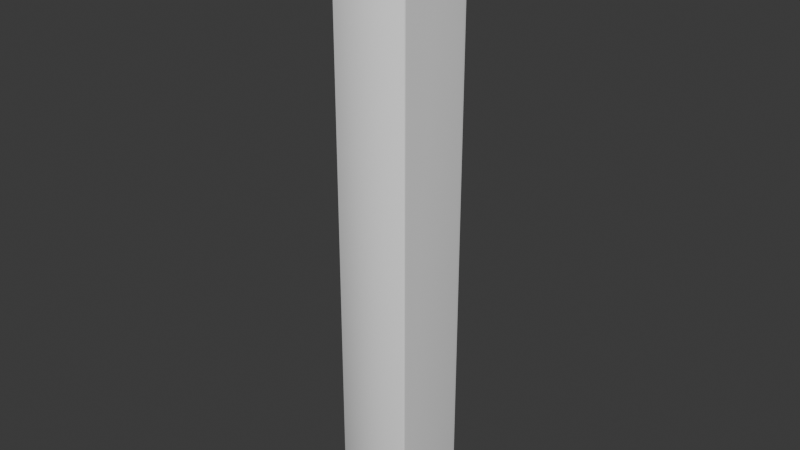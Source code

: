 # Source: GasStationPillar.blend  (saved by Blender 5.0.119; exported with 4.5.12 LTS)
import bpy
from mathutils import Matrix  # noqa: F401  (used for matrix-valued properties, if any)

bpy.ops.wm.read_factory_settings(use_empty=True)
scene = bpy.context.scene
scene.name = 'Scene'

# ---- collections
col_collection = bpy.data.collections.new('Collection'); scene.collection.children.link(col_collection)

# ---- world
world_world = bpy.data.worlds.new('World'); scene.world = world_world
world_world.use_nodes = True; world_world.node_tree.nodes.clear()
_N = world_world.node_tree.nodes; _L = world_world.node_tree.links
n0 = _N.new('ShaderNodeOutputWorld'); n0.name = 'World Output'; n0.location = (200, 100)
n1 = _N.new('ShaderNodeBackground'); n1.name = 'Background'; n1.location = (-200, 100)
n1.inputs[0].default_value = (0.05088, 0.05088, 0.05088, 1.0)
_L.new(n1.outputs[0], n0.inputs[0])
n0.is_active_output = True
world_world.color = (0.05088, 0.05088, 0.05088)
world_world.sun_shadow_jitter_overblur = 0.0

# ---- meshes
me_cylinder_004 = bpy.data.meshes.new('Cylinder.004')
me_cylinder_004.from_pydata([(0.1896, -1.583, -0.002396), (0.2001, -1.583, 0.03015), (0.1969, -1.583, 0.007084), (0.2047, -1.583, 0.3966), (0.195, -1.583, 0.4294), (0.2021, -1.583, 0.4197), (-0.208, -1.583, 0.03528), (-0.1984, -1.583, 0.002482), (-0.2054, -1.583, 0.01214), (-0.193, -1.583, 0.4343), (-0.2034, -1.583, 0.4017), (-0.2002, -1.583, 0.4248), (0.1887, 1.57, 0.04252), (0.1943, 1.562, 0.02585), (0.1782, 1.57, 0.009975), (0.1903, 1.566, 0.03316), (0.1881, 1.568, 0.01948), (0.1891, 1.566, 0.01234), (0.1855, 1.57, 0.01946), (0.193, 1.57, 0.3845), (0.1833, 1.57, 0.4173), (0.1988, 1.562, 0.4016), (0.1903, 1.57, 0.4077), (0.1929, 1.568, 0.4077), (0.194, 1.566, 0.4147), (0.1947, 1.566, 0.3943), (-0.192, 1.57, 0.3894), (-0.1976, 1.562, 0.4061), (-0.1815, 1.57, 0.4219), (-0.1936, 1.566, 0.3988), (-0.1915, 1.568, 0.4124), (-0.1925, 1.566, 0.4196), (-0.1888, 1.57, 0.4124), (-0.1963, 1.57, 0.04736), (-0.1867, 1.57, 0.01456), (-0.2021, 1.562, 0.03017), (-0.1937, 1.57, 0.02422), (-0.1963, 1.568, 0.02414), (-0.1974, 1.566, 0.01706), (-0.1981, 1.566, 0.03748), (0.1967, 1.531, 0.2403), (0.1963, 1.531, 0.1856), (0.1908, 1.538, 0.2136), (0.1943, 1.531, 0.2132), (0.1928, 1.533, 0.2133), (0.1923, 1.534, 0.1985), (0.1927, 1.534, 0.2282), (-0.2001, 1.531, 0.1916), (-0.1996, 1.531, 0.2463), (-0.1942, 1.538, 0.2184), (-0.1976, 1.531, 0.2187), (-0.1961, 1.533, 0.2186), (-0.1957, 1.534, 0.2334), (-0.196, 1.534, 0.2037), (0.1972, 1.53, 0.2403), (0.2024, 1.514, 0.2133), (0.1963, 1.531, 0.1856), (0.2009, 1.522, 0.2256), (0.1996, 1.524, 0.2131), (0.2006, 1.522, 0.2005), (0.1945, 1.531, 0.2132), (0.1992, 1.562, 0.4021), (0.195, 1.562, 0.4294), (0.2047, 1.549, 0.3966), (0.2002, 1.562, 0.4211), (0.2023, 1.558, 0.4163), (0.2021, 1.555, 0.4197), (0.2031, 1.555, 0.3981), (-0.2034, 1.549, 0.4017), (-0.193, 1.562, 0.4343), (-0.1976, 1.562, 0.4061), (-0.2002, 1.555, 0.4248), (-0.2005, 1.558, 0.4212), (-0.1983, 1.562, 0.4259), (-0.2017, 1.555, 0.4029), (-0.2005, 1.531, 0.1916), (-0.2057, 1.514, 0.2185), (-0.1996, 1.531, 0.2463), (-0.2043, 1.522, 0.2063), (-0.2029, 1.524, 0.2187), (-0.2039, 1.522, 0.2314), (-0.1978, 1.531, 0.2187), (-0.2025, 1.562, 0.02975), (-0.1984, 1.562, 0.002482), (-0.208, 1.549, 0.03528), (-0.2036, 1.562, 0.01071), (-0.2056, 1.558, 0.01553), (-0.2054, 1.555, 0.01214), (-0.2064, 1.555, 0.0338), (0.2001, 1.549, 0.03015), (0.1896, 1.562, -0.002396), (0.1943, 1.562, 0.02581), (0.1969, 1.555, 0.007084), (0.1972, 1.558, 0.01065), (0.195, 1.562, 0.006013), (0.1984, 1.555, 0.029), (0.1833, 1.607, 0.4173), (0.193, 1.607, 0.3845), (0.1903, 1.607, 0.4077), (-0.192, 1.607, 0.3894), (-0.1815, 1.607, 0.4219), (-0.1888, 1.607, 0.4124), (-0.1867, 1.607, 0.01456), (-0.1963, 1.607, 0.04736), (-0.1937, 1.607, 0.02422), (0.1887, 1.607, 0.04252), (0.1782, 1.607, 0.009975), (0.1855, 1.607, 0.01945)], [], [(12, 15, 16, 18), (13, 17, 16, 15), (14, 18, 16, 17), (19, 22, 23, 25), (20, 24, 23, 22), (21, 25, 23, 24), (26, 29, 30, 32), (27, 31, 30, 29), (28, 32, 30, 31), (33, 36, 37, 39), (34, 38, 37, 36), (35, 39, 37, 38), (40, 43, 44, 46), (41, 45, 44, 43), (42, 46, 44, 45), (47, 50, 51, 53), (48, 52, 51, 50), (49, 53, 51, 52), (54, 57, 58, 60), (55, 59, 58, 57), (56, 60, 58, 59), (61, 64, 65, 67), (62, 66, 65, 64), (63, 67, 65, 66), (68, 71, 72, 74), (69, 73, 72, 71), (70, 74, 72, 73), (75, 78, 79, 81), (76, 80, 79, 78), (77, 81, 79, 80), (82, 85, 86, 88), (83, 87, 86, 85), (84, 88, 86, 87), (89, 92, 93, 95), (90, 94, 93, 92), (91, 95, 93, 94), (54, 61, 67, 57), (57, 67, 63, 55), (75, 82, 88, 78), (78, 88, 84, 76), (3, 63, 66, 5), (5, 66, 62, 4), (68, 10, 11, 71), (71, 11, 9, 69), (83, 7, 8, 87), (87, 8, 6, 84), (0, 90, 92, 2), (2, 92, 89, 1), (91, 56, 59, 95), (95, 59, 55, 89), (70, 77, 80, 74), (74, 80, 76, 68), (28, 100, 101, 32), (32, 101, 99, 26), (42, 19, 25, 46), (46, 25, 21, 40), (49, 33, 39, 53), (53, 39, 35, 47), (12, 42, 45, 15), (15, 45, 41, 13), (26, 49, 52, 29), (29, 52, 48, 27), (56, 41, 43, 60), (60, 43, 40, 54), (20, 62, 64, 24), (24, 64, 61, 21), (27, 70, 73, 31), (31, 73, 69, 28), (77, 48, 50, 81), (81, 50, 47, 75), (34, 83, 85, 38), (38, 85, 82, 35), (13, 91, 94, 17), (17, 94, 90, 14), (33, 103, 104, 36), (36, 104, 102, 34), (105, 12, 18, 107), (107, 18, 14, 106), (19, 97, 98, 22), (22, 98, 96, 20), (7, 83, 90, 0), (1, 89, 55, 63, 3), (4, 62, 69, 9), (10, 68, 76, 84, 6), (34, 14, 90, 83), (19, 42, 12, 105, 97), (14, 34, 102, 106), (13, 41, 56, 91), (20, 28, 69, 62), (40, 21, 61, 54), (28, 20, 96, 100), (33, 49, 26, 99, 103), (27, 48, 77, 70), (47, 35, 82, 75)])
me_cylinder_004.polygons.foreach_set('use_smooth', [True] * 94)
_k = set([(2, 92), (5, 66), (8, 87), (11, 71), (13, 15), (16, 17), (16, 18), (17, 94), (18, 107), (21, 25), (22, 23), (22, 98), (23, 24), (24, 64), (27, 29), (30, 31), (30, 32), (31, 73), (32, 101), (35, 39), (36, 37), (36, 104), (37, 38), (38, 85), (43, 60), (50, 81), (64, 65), (65, 66), (71, 72), (72, 73), (85, 86), (86, 87), (92, 93), (93, 94)])
me_cylinder_004.attributes.new('sharp_edge', 'BOOLEAN', 'EDGE').data.foreach_set('value', [ (min(e.vertices), max(e.vertices)) in _k for e in me_cylinder_004.edges])
_uv = me_cylinder_004.uv_layers.new(name='UVMap')
_uv.uv.foreach_set('vector', [0.8679, 0.724, 0.8679, 0.7303, 0.8684, 0.7414, 0.8679, 0.7429, 0.8714, 0.7336, 0.8711, 0.7453, 0.8684, 0.7414, 0.8679, 0.7303, 0.8617, 0.7429, 0.8679, 0.7429, 0.8684, 0.7414, 0.8711, 0.7453, 0.8679, 0.526, 0.8679, 0.5071, 0.8684, 0.5086, 0.8679, 0.5193, 0.8617, 0.5071, 0.8709, 0.5041, 0.8684, 0.5086, 0.8679, 0.5071, 0.8713, 0.5161, 0.8679, 0.5193, 0.8684, 0.5086, 0.8709, 0.5041, 0.6321, 0.526, 0.6321, 0.5197, 0.6316, 0.5086, 0.6321, 0.5071, 0.6285, 0.5163, 0.6289, 0.5047, 0.6316, 0.5086, 0.6321, 0.5197, 0.6382, 0.5071, 0.6321, 0.5071, 0.6316, 0.5086, 0.6289, 0.5047, 0.6321, 0.724, 0.6321, 0.7429, 0.6316, 0.7414, 0.6321, 0.7308, 0.6383, 0.7429, 0.629, 0.746, 0.6316, 0.7414, 0.6321, 0.7429, 0.6287, 0.734, 0.6321, 0.7308, 0.6316, 0.7414, 0.629, 0.746, 0.8713, 0.6094, 0.8681, 0.625, 0.8679, 0.625, 0.8679, 0.6155, 0.8714, 0.6411, 0.8679, 0.6345, 0.8679, 0.625, 0.8681, 0.625, 0.8679, 0.625, 0.8679, 0.6155, 0.8679, 0.625, 0.8679, 0.6345, 0.6287, 0.6405, 0.6319, 0.625, 0.6321, 0.625, 0.6321, 0.6345, 0.6285, 0.6089, 0.6321, 0.6155, 0.6321, 0.625, 0.6319, 0.625, 0.6321, 0.625, 0.6321, 0.6345, 0.6321, 0.625, 0.6321, 0.6155, 0.8716, 0.6094, 0.875, 0.619, 0.8738, 0.6198, 0.8682, 0.625, 0.6215, 0.125, 0.625, 0.1184, 0.625, 0.1145, 0.625, 0.131, 0.8715, 0.6411, 0.8682, 0.625, 0.8738, 0.6198, 0.875, 0.6316, 0.8716, 0.5158, 0.8747, 0.5003, 0.875, 0.5, 0.875, 0.5191, 0.625, 0.2562, 0.6245, 0.25, 0.6249, 0.2452, 0.625, 0.2503, 0.6244, 0.2311, 0.625, 0.2309, 0.6249, 0.2452, 0.6245, 0.25, 0.6244, 0.5189, 0.6246, 0.4987, 0.6249, 0.5032, 0.625, 0.5191, 0.6287, 0.4975, 0.6253, 0.5003, 0.6249, 0.5032, 0.6246, 0.4987, 0.6285, 0.5163, 0.625, 0.5191, 0.6249, 0.5032, 0.6253, 0.5003, 0.6284, 0.6405, 0.625, 0.631, 0.6258, 0.625, 0.6318, 0.625, 0.6215, 0.625, 0.625, 0.6184, 0.6258, 0.625, 0.625, 0.631, 0.6285, 0.6089, 0.6318, 0.625, 0.6258, 0.625, 0.625, 0.6184, 0.6284, 0.7342, 0.6252, 0.7499, 0.6249, 0.7468, 0.625, 0.7309, 0.6275, 0.7537, 0.6245, 0.75, 0.6249, 0.7468, 0.6252, 0.7499, 0.6244, 0.7311, 0.625, 0.7309, 0.6249, 0.7468, 0.6245, 0.75, 0.6244, 0.01891, 0.6245, 0.0, 0.6247, 0.0, 0.625, 0.01908, 0.8688, 0.75, 0.8747, 0.7497, 0.875, 0.7452, 0.8751, 0.7553, 0.8715, 0.7336, 0.875, 0.7309, 0.875, 0.7452, 0.8747, 0.7497, 0.8716, 0.6094, 0.8716, 0.5158, 0.875, 0.5191, 0.875, 0.619, 0.625, 0.131, 0.625, 0.2309, 0.6244, 0.2311, 0.6215, 0.125, 0.6284, 0.6405, 0.6284, 0.7342, 0.625, 0.7309, 0.625, 0.631, 0.625, 0.631, 0.625, 0.7309, 0.6244, 0.7311, 0.6215, 0.625, 0.375, 0.2311, 0.6244, 0.2311, 0.6245, 0.25, 0.375, 0.25, 0.375, 0.25, 0.6245, 0.25, 0.625, 0.2562, 0.375, 0.2562, 0.6244, 0.5189, 0.375, 0.5189, 0.375, 0.5, 0.6246, 0.4987, 0.6246, 0.4987, 0.375, 0.5, 0.375, 0.4938, 0.6287, 0.4975, 0.6275, 0.7537, 0.375, 0.7562, 0.375, 0.75, 0.6245, 0.75, 0.6245, 0.75, 0.375, 0.75, 0.375, 0.7311, 0.6244, 0.7311, 0.375, 0.9938, 0.625, 0.9938, 0.6245, 1.0, 0.375, 1.0, 0.375, 0.0, 0.6245, 0.0, 0.6244, 0.01891, 0.375, 0.01891, 0.8715, 0.7336, 0.8715, 0.6411, 0.875, 0.6316, 0.875, 0.7309, 0.625, 0.01908, 0.625, 0.1184, 0.6215, 0.125, 0.6244, 0.01891, 0.6285, 0.5163, 0.6285, 0.6089, 0.625, 0.6184, 0.625, 0.5191, 0.625, 0.5191, 0.625, 0.6184, 0.6215, 0.625, 0.6244, 0.5189, 0.6382, 0.5071, 0.6382, 0.5071, 0.6321, 0.5071, 0.6321, 0.5071, 0.6321, 0.5071, 0.6321, 0.5071, 0.6321, 0.526, 0.6321, 0.526, 0.8679, 0.625, 0.8679, 0.526, 0.8679, 0.5193, 0.8679, 0.6155, 0.8679, 0.6155, 0.8679, 0.5193, 0.8713, 0.5161, 0.8713, 0.6094, 0.6321, 0.625, 0.6321, 0.724, 0.6321, 0.7308, 0.6321, 0.6345, 0.6321, 0.6345, 0.6321, 0.7308, 0.6287, 0.734, 0.6287, 0.6405, 0.8679, 0.724, 0.8679, 0.625, 0.8679, 0.6345, 0.8679, 0.7303, 0.8679, 0.7303, 0.8679, 0.6345, 0.8714, 0.6411, 0.8714, 0.7336, 0.6321, 0.526, 0.6321, 0.625, 0.6321, 0.6155, 0.6321, 0.5197, 0.6321, 0.5197, 0.6321, 0.6155, 0.6285, 0.6089, 0.6285, 0.5163, 0.8715, 0.6411, 0.8714, 0.6411, 0.8681, 0.625, 0.8682, 0.625, 0.8682, 0.625, 0.8681, 0.625, 0.8713, 0.6094, 0.8716, 0.6094, 0.8617, 0.5071, 0.8688, 0.5, 0.8747, 0.5003, 0.8709, 0.5041, 0.8709, 0.5041, 0.8747, 0.5003, 0.8716, 0.5158, 0.8713, 0.5161, 0.6285, 0.5163, 0.6285, 0.5163, 0.6253, 0.5003, 0.6289, 0.5047, 0.6289, 0.5047, 0.6253, 0.5003, 0.6287, 0.4975, 0.6382, 0.5071, 0.6285, 0.6089, 0.6285, 0.6089, 0.6319, 0.625, 0.6318, 0.625, 0.6318, 0.625, 0.6319, 0.625, 0.6287, 0.6405, 0.6284, 0.6405, 0.6383, 0.7429, 0.6275, 0.7537, 0.6252, 0.7499, 0.629, 0.746, 0.629, 0.746, 0.6252, 0.7499, 0.6284, 0.7342, 0.6287, 0.734, 0.8714, 0.7336, 0.8715, 0.7336, 0.8747, 0.7497, 0.8711, 0.7453, 0.8711, 0.7453, 0.8747, 0.7497, 0.8688, 0.75, 0.8617, 0.7429, 0.6321, 0.724, 0.6321, 0.724, 0.6321, 0.7429, 0.6321, 0.7429, 0.6321, 0.7429, 0.6321, 0.7429, 0.6383, 0.7429, 0.6383, 0.7429, 0.8679, 0.724, 0.8679, 0.724, 0.8679, 0.7429, 0.8679, 0.7429, 0.8679, 0.7429, 0.8679, 0.7429, 0.8617, 0.7429, 0.8617, 0.7429, 0.8679, 0.526, 0.8679, 0.526, 0.8679, 0.5071, 0.8679, 0.5071, 0.8679, 0.5071, 0.8679, 0.5071, 0.8617, 0.5071, 0.8617, 0.5071, 0.375, 0.7562, 0.6275, 0.7537, 0.625, 0.9938, 0.375, 0.9938, 0.375, 0.01891, 0.6244, 0.01891, 0.6215, 0.125, 0.6244, 0.2311, 0.375, 0.2311, 0.375, 0.2562, 0.625, 0.2562, 0.6287, 0.4975, 0.375, 0.4938, 0.375, 0.5189, 0.6244, 0.5189, 0.6215, 0.625, 0.6244, 0.7311, 0.375, 0.7311, 0.6383, 0.7429, 0.8617, 0.7429, 0.8688, 0.75, 0.6275, 0.7537, 0.8679, 0.526, 0.8679, 0.625, 0.8679, 0.724, 0.8679, 0.724, 0.8679, 0.526, 0.8617, 0.7429, 0.6383, 0.7429, 0.6383, 0.7429, 0.8617, 0.7429, 0.8714, 0.7336, 0.8714, 0.6411, 0.8715, 0.6411, 0.8715, 0.7336, 0.8617, 0.5071, 0.6382, 0.5071, 0.6287, 0.4975, 0.8688, 0.5, 0.8713, 0.6094, 0.8713, 0.5161, 0.8716, 0.5158, 0.8716, 0.6094, 0.6382, 0.5071, 0.8617, 0.5071, 0.8617, 0.5071, 0.6382, 0.5071, 0.6321, 0.724, 0.6321, 0.625, 0.6321, 0.526, 0.6321, 0.526, 0.6321, 0.724, 0.6285, 0.5163, 0.6285, 0.6089, 0.6285, 0.6089, 0.6285, 0.5163, 0.6287, 0.6405, 0.6287, 0.734, 0.6284, 0.7342, 0.6284, 0.6405])
me_cylinder_004.update()

# ---- objects
ob_gas_station_pillar = bpy.data.objects.new('Gas Station Pillar ', me_cylinder_004)

# ---- transforms, parenting, visibility, modifiers, constraints
ob_gas_station_pillar.location = (2.521, -0.3901, -2.453)
ob_gas_station_pillar.rotation_euler = (1.571, -0.0, 9.412)

# ---- collection membership
col_collection.objects.link(ob_gas_station_pillar)

# ---- scene / render settings (as saved in the file)
scene.frame_start = 1; scene.frame_end = 250; scene.frame_set(1)
scene.render.engine = 'BLENDER_EEVEE_NEXT'
scene.render.fps = 25
scene.render.bake_bias = 0.0
scene.render.bake_samples = 0
scene.cycles.sampling_pattern = 'TABULATED_SOBOL'
scene.eevee.use_volume_custom_range = False
bpy.context.view_layer.update()

# ---- added for rendering (the .blend has no active camera and no usable light): camera, sun
cam_auto = bpy.data.cameras.new('AutoCamera')
cam_auto.lens = 50.0
cam_auto.sensor_width = 36.0
cam_auto.clip_end = 1000.0
ob_auto_camera = bpy.data.objects.new('AutoCamera', cam_auto)
scene.collection.objects.link(ob_auto_camera)
ob_auto_camera.location = (5.53011, -3.78016, -0.0376079)
ob_auto_camera.rotation_euler = (1.09748, -7.21219e-08, 0.694738)
scene.camera = ob_auto_camera
light_auto_sun = bpy.data.lights.new('AutoSun', 'SUN')
light_auto_sun.energy = 3.0
light_auto_sun.angle = 0.0523599
ob_auto_sun = bpy.data.objects.new('AutoSun', light_auto_sun)
scene.collection.objects.link(ob_auto_sun)
ob_auto_sun.rotation_euler = (0.872665, 0.174533, 0.523599)
bpy.context.view_layer.update()
